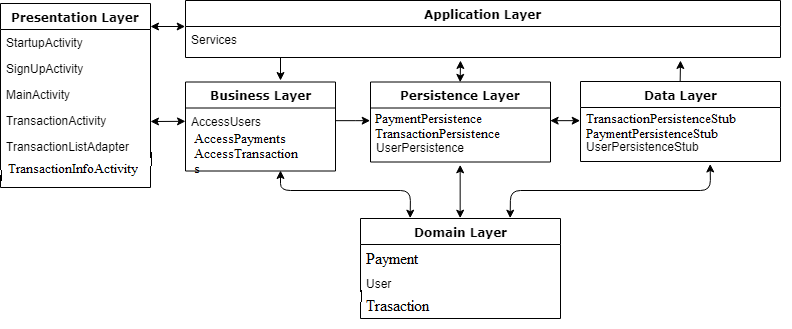

The diagram above was exported from draw.io. Its source (the exported page's mxGraphModel, read from the mxfile embedded in the PNG):
<mxGraphModel dx="842" dy="444" grid="1" gridSize="10" guides="1" tooltips="1" connect="1" arrows="1" fold="1" page="1" pageScale="1" pageWidth="1100" pageHeight="850" background="#ffffff" math="0" shadow="0">
  <root>
    <mxCell id="0" />
    <mxCell id="1" parent="0" />
    <mxCell id="78961159f06e98e8-17" value="Presentation Layer" style="swimlane;html=1;fontStyle=1;align=center;verticalAlign=top;childLayout=stackLayout;horizontal=1;startSize=26;horizontalStack=0;resizeParent=1;resizeLast=0;collapsible=1;marginBottom=0;swimlaneFillColor=#ffffff;rounded=0;shadow=0;comic=0;labelBackgroundColor=none;strokeColor=#000000;strokeWidth=1;fillColor=none;fontFamily=Verdana;fontSize=12;fontColor=#000000;" parent="1" vertex="1">
      <mxGeometry x="40" y="83" width="150" height="167" as="geometry" />
    </mxCell>
    <mxCell id="78961159f06e98e8-21" value="StartupActivity" style="text;html=1;strokeColor=none;fillColor=none;align=left;verticalAlign=top;spacingLeft=4;spacingRight=4;whiteSpace=wrap;overflow=hidden;rotatable=0;points=[[0,0.5],[1,0.5]];portConstraint=eastwest;" parent="78961159f06e98e8-17" vertex="1">
      <mxGeometry y="26" width="150" height="26" as="geometry" />
    </mxCell>
    <mxCell id="78961159f06e98e8-23" value="SignUpActivity" style="text;html=1;strokeColor=none;fillColor=none;align=left;verticalAlign=top;spacingLeft=4;spacingRight=4;whiteSpace=wrap;overflow=hidden;rotatable=0;points=[[0,0.5],[1,0.5]];portConstraint=eastwest;" parent="78961159f06e98e8-17" vertex="1">
      <mxGeometry y="52" width="150" height="26" as="geometry" />
    </mxCell>
    <mxCell id="78961159f06e98e8-26" value="MainActivity" style="text;html=1;strokeColor=none;fillColor=none;align=left;verticalAlign=top;spacingLeft=4;spacingRight=4;whiteSpace=wrap;overflow=hidden;rotatable=0;points=[[0,0.5],[1,0.5]];portConstraint=eastwest;" parent="78961159f06e98e8-17" vertex="1">
      <mxGeometry y="78" width="150" height="26" as="geometry" />
    </mxCell>
    <mxCell id="UxEEgAjDxNNfXbK_nAI5-2" value="TransactionActivity" style="text;html=1;strokeColor=none;fillColor=none;align=left;verticalAlign=top;spacingLeft=4;spacingRight=4;whiteSpace=wrap;overflow=hidden;rotatable=0;points=[[0,0.5],[1,0.5]];portConstraint=eastwest;" vertex="1" parent="78961159f06e98e8-17">
      <mxGeometry y="104" width="150" height="26" as="geometry" />
    </mxCell>
    <mxCell id="78961159f06e98e8-24" value="TransactionListAdapter" style="text;html=1;strokeColor=none;fillColor=none;align=left;verticalAlign=top;spacingLeft=4;spacingRight=4;whiteSpace=wrap;overflow=hidden;rotatable=0;points=[[0,0.5],[1,0.5]];portConstraint=eastwest;" parent="78961159f06e98e8-17" vertex="1">
      <mxGeometry y="130" width="150" height="26" as="geometry" />
    </mxCell>
    <mxCell id="UxEEgAjDxNNfXbK_nAI5-3" value="Application Layer" style="swimlane;html=1;fontStyle=1;align=center;verticalAlign=top;childLayout=stackLayout;horizontal=1;startSize=26;horizontalStack=0;resizeParent=1;resizeLast=0;collapsible=1;marginBottom=0;swimlaneFillColor=#ffffff;rounded=0;shadow=0;comic=0;labelBackgroundColor=none;strokeColor=#000000;strokeWidth=1;fillColor=none;fontFamily=Verdana;fontSize=12;fontColor=#000000;" vertex="1" parent="1">
      <mxGeometry x="225" y="80" width="595" height="57" as="geometry" />
    </mxCell>
    <mxCell id="UxEEgAjDxNNfXbK_nAI5-8" value="Services" style="text;html=1;strokeColor=none;fillColor=none;align=left;verticalAlign=top;spacingLeft=4;spacingRight=4;whiteSpace=wrap;overflow=hidden;rotatable=0;points=[[0,0.5],[1,0.5]];portConstraint=eastwest;" vertex="1" parent="UxEEgAjDxNNfXbK_nAI5-3">
      <mxGeometry y="26" width="595" height="26" as="geometry" />
    </mxCell>
    <mxCell id="UxEEgAjDxNNfXbK_nAI5-9" value="Business Layer" style="swimlane;html=1;fontStyle=1;align=center;verticalAlign=top;childLayout=stackLayout;horizontal=1;startSize=26;horizontalStack=0;resizeParent=1;resizeLast=0;collapsible=1;marginBottom=0;swimlaneFillColor=#ffffff;rounded=0;shadow=0;comic=0;labelBackgroundColor=none;strokeColor=#000000;strokeWidth=1;fillColor=none;fontFamily=Verdana;fontSize=12;fontColor=#000000;" vertex="1" parent="1">
      <mxGeometry x="225" y="161.5" width="150" height="89" as="geometry" />
    </mxCell>
    <mxCell id="UxEEgAjDxNNfXbK_nAI5-10" value="AccessUsers" style="text;html=1;strokeColor=none;fillColor=none;align=left;verticalAlign=top;spacingLeft=4;spacingRight=4;whiteSpace=wrap;overflow=hidden;rotatable=0;points=[[0,0.5],[1,0.5]];portConstraint=eastwest;" vertex="1" parent="UxEEgAjDxNNfXbK_nAI5-9">
      <mxGeometry y="26" width="150" height="26" as="geometry" />
    </mxCell>
    <mxCell id="UxEEgAjDxNNfXbK_nAI5-11" value="AccessUserTransactions" style="text;html=1;strokeColor=none;fillColor=none;align=left;verticalAlign=top;spacingLeft=4;spacingRight=4;whiteSpace=wrap;overflow=hidden;rotatable=0;points=[[0,0.5],[1,0.5]];portConstraint=eastwest;" vertex="1" parent="UxEEgAjDxNNfXbK_nAI5-9">
      <mxGeometry y="52" width="150" height="26" as="geometry" />
    </mxCell>
    <mxCell id="UxEEgAjDxNNfXbK_nAI5-15" value="Persistence Layer" style="swimlane;html=1;fontStyle=1;align=center;verticalAlign=top;childLayout=stackLayout;horizontal=1;startSize=26;horizontalStack=0;resizeParent=1;resizeLast=0;collapsible=1;marginBottom=0;swimlaneFillColor=#ffffff;rounded=0;shadow=0;comic=0;labelBackgroundColor=none;strokeColor=#000000;strokeWidth=1;fillColor=none;fontFamily=Verdana;fontSize=12;fontColor=#000000;" vertex="1" parent="1">
      <mxGeometry x="410" y="161.5" width="180" height="80" as="geometry" />
    </mxCell>
    <mxCell id="UxEEgAjDxNNfXbK_nAI5-16" value="UserTransactionsPersistence" style="text;html=1;strokeColor=none;fillColor=none;align=left;verticalAlign=top;spacingLeft=4;spacingRight=4;whiteSpace=wrap;overflow=hidden;rotatable=0;points=[[0,0.5],[1,0.5]];portConstraint=eastwest;" vertex="1" parent="UxEEgAjDxNNfXbK_nAI5-15">
      <mxGeometry y="26" width="180" height="26" as="geometry" />
    </mxCell>
    <mxCell id="UxEEgAjDxNNfXbK_nAI5-17" value="UserPersistence" style="text;html=1;strokeColor=none;fillColor=none;align=left;verticalAlign=top;spacingLeft=4;spacingRight=4;whiteSpace=wrap;overflow=hidden;rotatable=0;points=[[0,0.5],[1,0.5]];portConstraint=eastwest;" vertex="1" parent="UxEEgAjDxNNfXbK_nAI5-15">
      <mxGeometry y="52" width="180" height="26" as="geometry" />
    </mxCell>
    <mxCell id="UxEEgAjDxNNfXbK_nAI5-24" value="Data Layer" style="swimlane;html=1;fontStyle=1;align=center;verticalAlign=top;childLayout=stackLayout;horizontal=1;startSize=26;horizontalStack=0;resizeParent=1;resizeLast=0;collapsible=1;marginBottom=0;swimlaneFillColor=#ffffff;rounded=0;shadow=0;comic=0;labelBackgroundColor=none;strokeColor=#000000;strokeWidth=1;fillColor=none;fontFamily=Verdana;fontSize=12;fontColor=#000000;" vertex="1" parent="1">
      <mxGeometry x="620" y="161" width="200" height="80" as="geometry" />
    </mxCell>
    <mxCell id="UxEEgAjDxNNfXbK_nAI5-25" value="UserTransactionsPersistenceStub" style="text;html=1;strokeColor=none;fillColor=none;align=left;verticalAlign=top;spacingLeft=4;spacingRight=4;whiteSpace=wrap;overflow=hidden;rotatable=0;points=[[0,0.5],[1,0.5]];portConstraint=eastwest;" vertex="1" parent="UxEEgAjDxNNfXbK_nAI5-24">
      <mxGeometry y="26" width="200" height="26" as="geometry" />
    </mxCell>
    <mxCell id="UxEEgAjDxNNfXbK_nAI5-26" value="UserPersistenceStub" style="text;html=1;strokeColor=none;fillColor=none;align=left;verticalAlign=top;spacingLeft=4;spacingRight=4;whiteSpace=wrap;overflow=hidden;rotatable=0;points=[[0,0.5],[1,0.5]];portConstraint=eastwest;" vertex="1" parent="UxEEgAjDxNNfXbK_nAI5-24">
      <mxGeometry y="52" width="200" height="28" as="geometry" />
    </mxCell>
    <mxCell id="UxEEgAjDxNNfXbK_nAI5-30" value="Domain Layer" style="swimlane;html=1;fontStyle=1;align=center;verticalAlign=top;childLayout=stackLayout;horizontal=1;startSize=26;horizontalStack=0;resizeParent=1;resizeLast=0;collapsible=1;marginBottom=0;swimlaneFillColor=#ffffff;rounded=0;shadow=0;comic=0;labelBackgroundColor=none;strokeColor=#000000;strokeWidth=1;fillColor=none;fontFamily=Verdana;fontSize=12;fontColor=#000000;" vertex="1" parent="1">
      <mxGeometry x="400" y="298" width="200" height="80" as="geometry" />
    </mxCell>
    <mxCell id="UxEEgAjDxNNfXbK_nAI5-31" value="UserTransaction" style="text;html=1;strokeColor=none;fillColor=none;align=left;verticalAlign=top;spacingLeft=4;spacingRight=4;whiteSpace=wrap;overflow=hidden;rotatable=0;points=[[0,0.5],[1,0.5]];portConstraint=eastwest;" vertex="1" parent="UxEEgAjDxNNfXbK_nAI5-30">
      <mxGeometry y="26" width="200" height="26" as="geometry" />
    </mxCell>
    <mxCell id="UxEEgAjDxNNfXbK_nAI5-32" value="User" style="text;html=1;strokeColor=none;fillColor=none;align=left;verticalAlign=top;spacingLeft=4;spacingRight=4;whiteSpace=wrap;overflow=hidden;rotatable=0;points=[[0,0.5],[1,0.5]];portConstraint=eastwest;" vertex="1" parent="UxEEgAjDxNNfXbK_nAI5-30">
      <mxGeometry y="52" width="200" height="26" as="geometry" />
    </mxCell>
    <mxCell id="UxEEgAjDxNNfXbK_nAI5-36" value="" style="endArrow=classic;startArrow=classic;html=1;entryX=0.498;entryY=1.196;entryDx=0;entryDy=0;entryPerimeter=0;exitX=0.5;exitY=0;exitDx=0;exitDy=0;" edge="1" parent="1" source="UxEEgAjDxNNfXbK_nAI5-30" target="UxEEgAjDxNNfXbK_nAI5-17">
      <mxGeometry width="50" height="50" relative="1" as="geometry">
        <mxPoint x="470" y="300" as="sourcePoint" />
        <mxPoint x="520" y="250" as="targetPoint" />
      </mxGeometry>
    </mxCell>
    <mxCell id="UxEEgAjDxNNfXbK_nAI5-38" value="" style="endArrow=classic;startArrow=classic;html=1;exitX=0.75;exitY=0;exitDx=0;exitDy=0;entryX=0.65;entryY=1.079;entryDx=0;entryDy=0;entryPerimeter=0;" edge="1" parent="1" source="UxEEgAjDxNNfXbK_nAI5-30" target="UxEEgAjDxNNfXbK_nAI5-26">
      <mxGeometry width="50" height="50" relative="1" as="geometry">
        <mxPoint x="700" y="260" as="sourcePoint" />
        <mxPoint x="750" y="250" as="targetPoint" />
        <Array as="points">
          <mxPoint x="550" y="270" />
          <mxPoint x="750" y="270" />
        </Array>
      </mxGeometry>
    </mxCell>
    <mxCell id="UxEEgAjDxNNfXbK_nAI5-40" value="" style="endArrow=classic;startArrow=classic;html=1;exitX=0.25;exitY=0;exitDx=0;exitDy=0;" edge="1" parent="1" source="UxEEgAjDxNNfXbK_nAI5-30">
      <mxGeometry width="50" height="50" relative="1" as="geometry">
        <mxPoint x="270" y="300" as="sourcePoint" />
        <mxPoint x="320" y="250" as="targetPoint" />
        <Array as="points">
          <mxPoint x="450" y="270" />
          <mxPoint x="320" y="270" />
        </Array>
      </mxGeometry>
    </mxCell>
    <mxCell id="UxEEgAjDxNNfXbK_nAI5-42" value="" style="endArrow=classic;startArrow=classic;html=1;" edge="1" parent="1" source="UxEEgAjDxNNfXbK_nAI5-10">
      <mxGeometry width="50" height="50" relative="1" as="geometry">
        <mxPoint x="154.28932188134524" y="250.5" as="sourcePoint" />
        <mxPoint x="190" y="201" as="targetPoint" />
      </mxGeometry>
    </mxCell>
    <mxCell id="UxEEgAjDxNNfXbK_nAI5-47" value="" style="endArrow=classic;startArrow=classic;html=1;entryX=0;entryY=0.5;entryDx=0;entryDy=0;exitX=1;exitY=0.5;exitDx=0;exitDy=0;" edge="1" parent="1" source="UxEEgAjDxNNfXbK_nAI5-16" target="UxEEgAjDxNNfXbK_nAI5-25">
      <mxGeometry width="50" height="50" relative="1" as="geometry">
        <mxPoint x="40" y="490" as="sourcePoint" />
        <mxPoint x="90" y="440" as="targetPoint" />
      </mxGeometry>
    </mxCell>
    <mxCell id="UxEEgAjDxNNfXbK_nAI5-52" style="edgeStyle=orthogonalEdgeStyle;rounded=0;orthogonalLoop=1;jettySize=auto;html=1;entryX=0;entryY=0.5;entryDx=0;entryDy=0;" edge="1" parent="1" source="UxEEgAjDxNNfXbK_nAI5-10" target="UxEEgAjDxNNfXbK_nAI5-16">
      <mxGeometry relative="1" as="geometry" />
    </mxCell>
    <mxCell id="UxEEgAjDxNNfXbK_nAI5-53" value="" style="endArrow=classic;startArrow=classic;html=1;entryX=0;entryY=0.007;entryDx=0;entryDy=0;entryPerimeter=0;" edge="1" parent="1" target="UxEEgAjDxNNfXbK_nAI5-8">
      <mxGeometry width="50" height="50" relative="1" as="geometry">
        <mxPoint x="190" y="106" as="sourcePoint" />
        <mxPoint x="240" y="94" as="targetPoint" />
      </mxGeometry>
    </mxCell>
    <mxCell id="UxEEgAjDxNNfXbK_nAI5-55" value="" style="endArrow=classic;html=1;" edge="1" parent="1">
      <mxGeometry width="50" height="50" relative="1" as="geometry">
        <mxPoint x="320" y="136.9666544596354" as="sourcePoint" />
        <mxPoint x="320" y="160" as="targetPoint" />
      </mxGeometry>
    </mxCell>
    <mxCell id="UxEEgAjDxNNfXbK_nAI5-56" value="" style="endArrow=classic;html=1;exitX=0.5;exitY=0;exitDx=0;exitDy=0;" edge="1" parent="1" source="UxEEgAjDxNNfXbK_nAI5-24">
      <mxGeometry width="50" height="50" relative="1" as="geometry">
        <mxPoint x="710" y="190" as="sourcePoint" />
        <mxPoint x="720" y="140" as="targetPoint" />
      </mxGeometry>
    </mxCell>
    <mxCell id="UxEEgAjDxNNfXbK_nAI5-57" value="" style="endArrow=classic;startArrow=classic;html=1;exitX=0.5;exitY=0;exitDx=0;exitDy=0;" edge="1" parent="1" source="UxEEgAjDxNNfXbK_nAI5-15">
      <mxGeometry width="50" height="50" relative="1" as="geometry">
        <mxPoint x="480" y="190" as="sourcePoint" />
        <mxPoint x="500" y="140" as="targetPoint" />
      </mxGeometry>
    </mxCell>
  </root>
</mxGraphModel>